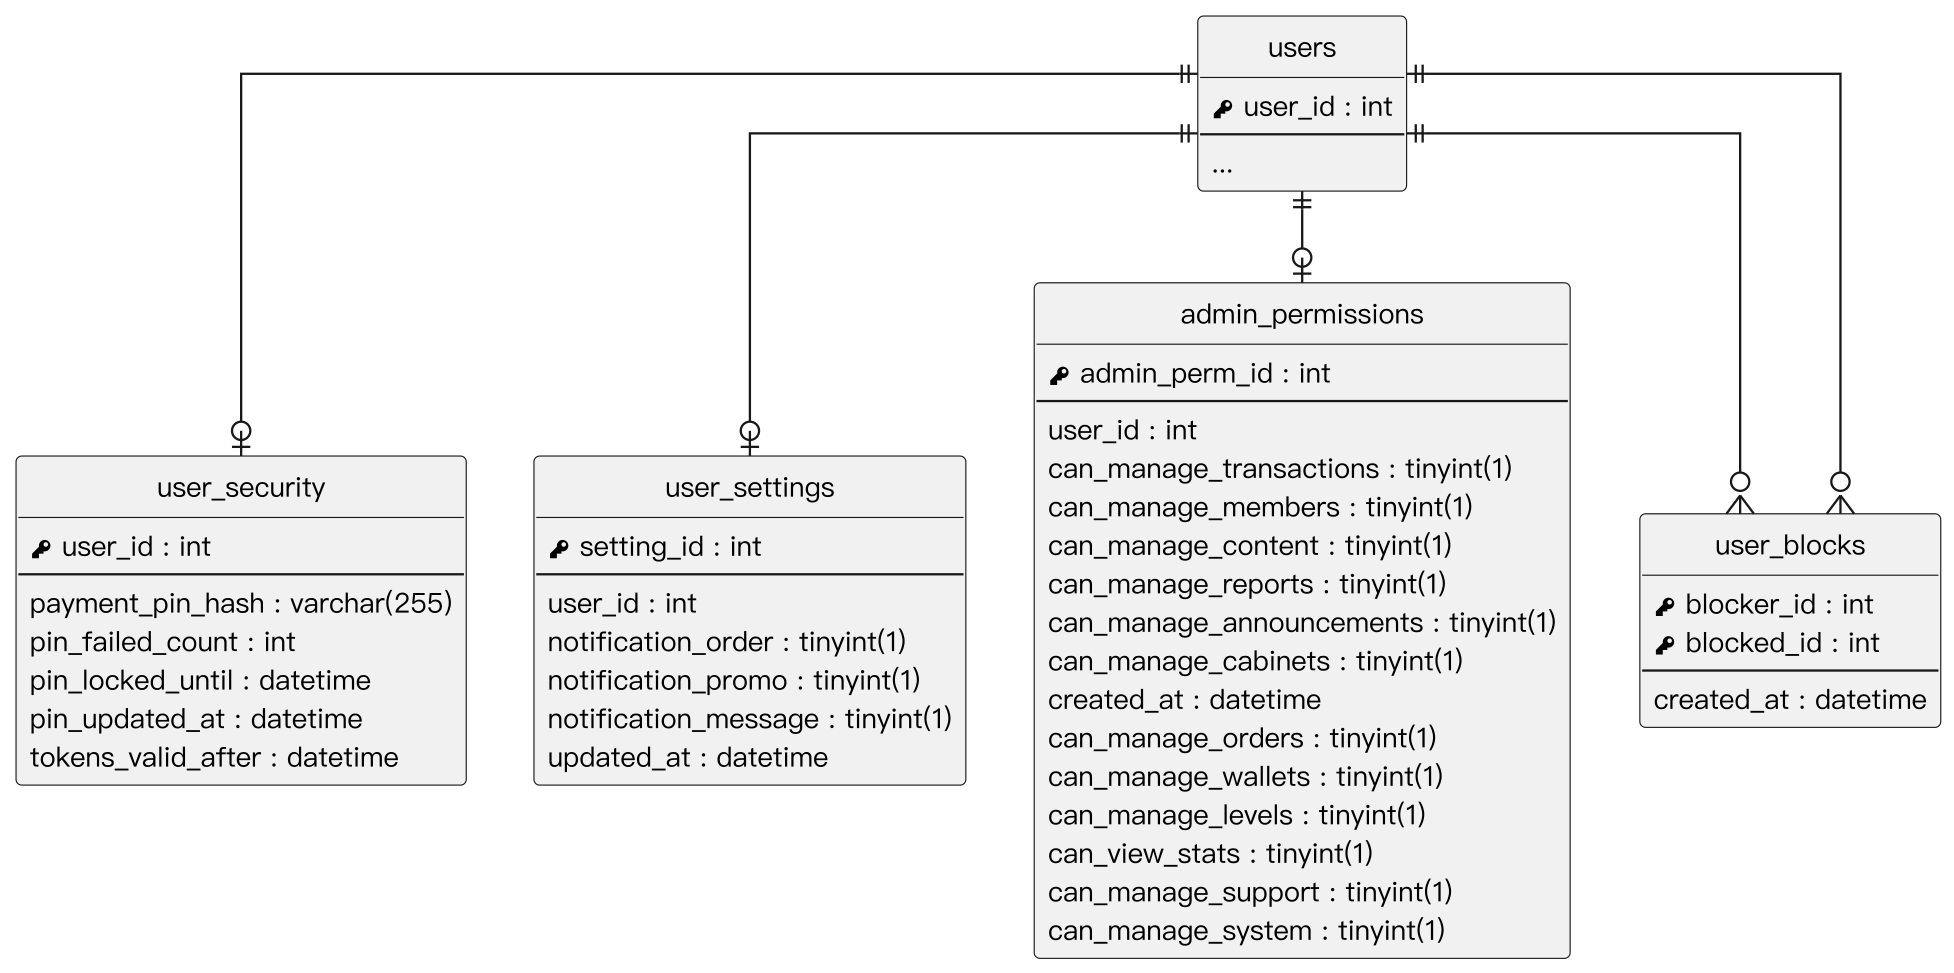

The diagram above was rendered by PlantUML. Its source (embedded in the PNG):
@startuml
' 以 render_er.py 產生 PNG：直接用 PlantUML 輸出時，正交走線在轉角會多出殘段、線端符號會擠在轉角上
skinparam monochrome true
skinparam shadowing false
skinparam dpi 220
skinparam defaultFontName "PingFang TC"
skinparam defaultFontSize 12
skinparam linetype ortho
skinparam nodesep 30
skinparam ranksep 40
hide circle
hide empty methods

entity "users" as users {
  {field} <&key> user_id : int
  --
  ...
}
entity "user_security" as user_security {
  {field} <&key> user_id : int
  --
  {field} payment_pin_hash : varchar(255)
  {field} pin_failed_count : int
  {field} pin_locked_until : datetime
  {field} pin_updated_at : datetime
  {field} tokens_valid_after : datetime
}
entity "user_settings" as user_settings {
  {field} <&key> setting_id : int
  --
  {field} user_id : int
  {field} notification_order : tinyint(1)
  {field} notification_promo : tinyint(1)
  {field} notification_message : tinyint(1)
  {field} updated_at : datetime
}
entity "admin_permissions" as admin_permissions {
  {field} <&key> admin_perm_id : int
  --
  {field} user_id : int
  {field} can_manage_transactions : tinyint(1)
  {field} can_manage_members : tinyint(1)
  {field} can_manage_content : tinyint(1)
  {field} can_manage_reports : tinyint(1)
  {field} can_manage_announcements : tinyint(1)
  {field} can_manage_cabinets : tinyint(1)
  {field} created_at : datetime
  {field} can_manage_orders : tinyint(1)
  {field} can_manage_wallets : tinyint(1)
  {field} can_manage_levels : tinyint(1)
  {field} can_view_stats : tinyint(1)
  {field} can_manage_support : tinyint(1)
  {field} can_manage_system : tinyint(1)
}
entity "user_blocks" as user_blocks {
  {field} <&key> blocker_id : int
  {field} <&key> blocked_id : int
  --
  {field} created_at : datetime
}
users ||--o| user_security
users ||--o| user_settings
users ||--o| admin_permissions
users ||--o{ user_blocks
users ||--o{ user_blocks
@enduml